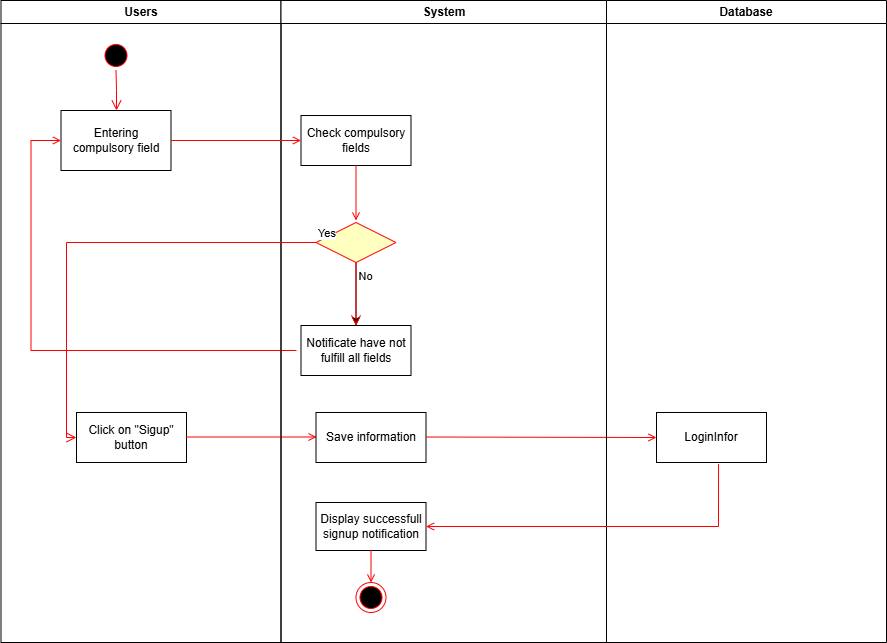

The diagram above was exported from draw.io. Its source (the exported page's mxGraphModel, read from the mxfile embedded in the PNG):
<mxGraphModel dx="946" dy="563" grid="1" gridSize="10" guides="1" tooltips="1" connect="1" arrows="1" fold="1" page="1" pageScale="1" pageWidth="850" pageHeight="1100" math="0" shadow="0">
  <root>
    <mxCell id="0" />
    <mxCell id="1" parent="0" />
    <mxCell id="vho5EiK9MDap-uXq6lQk-1" value="Users" style="swimlane;whiteSpace=wrap" parent="1" vertex="1">
      <mxGeometry x="174.5" y="138" width="280" height="642" as="geometry" />
    </mxCell>
    <mxCell id="vho5EiK9MDap-uXq6lQk-2" value="" style="ellipse;shape=startState;fillColor=#000000;strokeColor=#ff0000;" parent="vho5EiK9MDap-uXq6lQk-1" vertex="1">
      <mxGeometry x="100" y="40" width="30" height="30" as="geometry" />
    </mxCell>
    <mxCell id="vho5EiK9MDap-uXq6lQk-3" value="" style="edgeStyle=elbowEdgeStyle;elbow=horizontal;verticalAlign=bottom;endArrow=open;endSize=8;strokeColor=#FF0000;endFill=1;rounded=0" parent="vho5EiK9MDap-uXq6lQk-1" source="vho5EiK9MDap-uXq6lQk-2" target="vho5EiK9MDap-uXq6lQk-4" edge="1">
      <mxGeometry x="100" y="40" as="geometry">
        <mxPoint x="115" y="110" as="targetPoint" />
      </mxGeometry>
    </mxCell>
    <mxCell id="vho5EiK9MDap-uXq6lQk-4" value="Entering compulsory field" style="whiteSpace=wrap;" parent="vho5EiK9MDap-uXq6lQk-1" vertex="1">
      <mxGeometry x="60" y="110" width="110" height="60" as="geometry" />
    </mxCell>
    <mxCell id="vho5EiK9MDap-uXq6lQk-5" value="" style="edgeStyle=elbowEdgeStyle;elbow=horizontal;strokeColor=#FF0000;endArrow=open;endFill=1;rounded=0" parent="vho5EiK9MDap-uXq6lQk-1" target="vho5EiK9MDap-uXq6lQk-4" edge="1">
      <mxGeometry width="100" height="100" relative="1" as="geometry">
        <mxPoint x="295.5" y="350" as="sourcePoint" />
        <mxPoint x="260" y="190" as="targetPoint" />
        <Array as="points">
          <mxPoint x="30" y="250" />
        </Array>
      </mxGeometry>
    </mxCell>
    <mxCell id="vho5EiK9MDap-uXq6lQk-21" value="Click on &quot;Sigup&quot; button" style="whiteSpace=wrap;" parent="vho5EiK9MDap-uXq6lQk-1" vertex="1">
      <mxGeometry x="75.5" y="412" width="110" height="50" as="geometry" />
    </mxCell>
    <mxCell id="vho5EiK9MDap-uXq6lQk-27" value="" style="endArrow=open;strokeColor=#FF0000;endFill=1;rounded=0;entryX=0;entryY=0.5;entryDx=0;entryDy=0;" parent="vho5EiK9MDap-uXq6lQk-1" edge="1">
      <mxGeometry relative="1" as="geometry">
        <mxPoint x="185.5" y="436.5" as="sourcePoint" />
        <mxPoint x="315.5" y="436.5" as="targetPoint" />
      </mxGeometry>
    </mxCell>
    <mxCell id="vho5EiK9MDap-uXq6lQk-6" value="System" style="swimlane;whiteSpace=wrap;startSize=23;" parent="1" vertex="1">
      <mxGeometry x="454.5" y="138" width="325.5" height="642" as="geometry" />
    </mxCell>
    <mxCell id="vho5EiK9MDap-uXq6lQk-7" value="Check compulsory fields" style="whiteSpace=wrap;" parent="vho5EiK9MDap-uXq6lQk-6" vertex="1">
      <mxGeometry x="20" y="115" width="110" height="50" as="geometry" />
    </mxCell>
    <mxCell id="vho5EiK9MDap-uXq6lQk-8" value="" style="endArrow=open;strokeColor=#FF0000;endFill=1;rounded=0" parent="vho5EiK9MDap-uXq6lQk-6" source="vho5EiK9MDap-uXq6lQk-7" edge="1">
      <mxGeometry relative="1" as="geometry">
        <mxPoint x="75" y="220" as="targetPoint" />
      </mxGeometry>
    </mxCell>
    <mxCell id="vho5EiK9MDap-uXq6lQk-9" value="Notificate have not fulfill all fields" style="whiteSpace=wrap;" parent="vho5EiK9MDap-uXq6lQk-6" vertex="1">
      <mxGeometry x="20" y="325" width="110" height="50" as="geometry" />
    </mxCell>
    <mxCell id="vho5EiK9MDap-uXq6lQk-10" value="" style="edgeStyle=orthogonalEdgeStyle;rounded=0;orthogonalLoop=1;jettySize=auto;html=1;" parent="vho5EiK9MDap-uXq6lQk-6" source="vho5EiK9MDap-uXq6lQk-12" target="vho5EiK9MDap-uXq6lQk-9" edge="1">
      <mxGeometry relative="1" as="geometry" />
    </mxCell>
    <mxCell id="vho5EiK9MDap-uXq6lQk-11" value="No" style="edgeLabel;html=1;align=center;verticalAlign=middle;resizable=0;points=[];" parent="vho5EiK9MDap-uXq6lQk-10" connectable="0" vertex="1">
      <mxGeometry x="-0.5873" y="9" relative="1" as="geometry">
        <mxPoint as="offset" />
      </mxGeometry>
    </mxCell>
    <mxCell id="vho5EiK9MDap-uXq6lQk-12" value="" style="rhombus;whiteSpace=wrap;html=1;fontColor=#000000;fillColor=#ffffc0;strokeColor=#ff0000;" parent="vho5EiK9MDap-uXq6lQk-6" vertex="1">
      <mxGeometry x="35" y="222" width="80" height="40" as="geometry" />
    </mxCell>
    <mxCell id="vho5EiK9MDap-uXq6lQk-14" value="" style="edgeStyle=orthogonalEdgeStyle;html=1;align=left;verticalAlign=top;endArrow=open;endSize=8;strokeColor=#ff0000;rounded=0;entryX=0.5;entryY=0;entryDx=0;entryDy=0;" parent="vho5EiK9MDap-uXq6lQk-6" source="vho5EiK9MDap-uXq6lQk-12" target="vho5EiK9MDap-uXq6lQk-9" edge="1">
      <mxGeometry x="-1" relative="1" as="geometry">
        <mxPoint x="90.5" y="312" as="targetPoint" />
      </mxGeometry>
    </mxCell>
    <mxCell id="vho5EiK9MDap-uXq6lQk-15" value="Save information" style="whiteSpace=wrap;" parent="vho5EiK9MDap-uXq6lQk-6" vertex="1">
      <mxGeometry x="35" y="412" width="110" height="50" as="geometry" />
    </mxCell>
    <mxCell id="vho5EiK9MDap-uXq6lQk-28" value="" style="endArrow=open;strokeColor=#FF0000;endFill=1;rounded=0;entryX=0;entryY=0.5;entryDx=0;entryDy=0;" parent="vho5EiK9MDap-uXq6lQk-6" target="vho5EiK9MDap-uXq6lQk-31" edge="1">
      <mxGeometry relative="1" as="geometry">
        <mxPoint x="145" y="436.5" as="sourcePoint" />
        <mxPoint x="165.5" y="437" as="targetPoint" />
      </mxGeometry>
    </mxCell>
    <mxCell id="9v9m_sGJaqNx-xJtq4kL-1" value="Display successfull signup notification" style="rounded=0;whiteSpace=wrap;html=1;" parent="vho5EiK9MDap-uXq6lQk-6" vertex="1">
      <mxGeometry x="35" y="502" width="110" height="48" as="geometry" />
    </mxCell>
    <mxCell id="vho5EiK9MDap-uXq6lQk-18" value="" style="ellipse;shape=endState;fillColor=#000000;strokeColor=#ff0000" parent="vho5EiK9MDap-uXq6lQk-6" vertex="1">
      <mxGeometry x="75" y="582" width="30" height="30" as="geometry" />
    </mxCell>
    <mxCell id="9v9m_sGJaqNx-xJtq4kL-2" value="" style="endArrow=open;strokeColor=#FF0000;endFill=1;rounded=0;entryX=0.5;entryY=0;entryDx=0;entryDy=0;exitX=0.5;exitY=1;exitDx=0;exitDy=0;" parent="vho5EiK9MDap-uXq6lQk-6" source="9v9m_sGJaqNx-xJtq4kL-1" target="vho5EiK9MDap-uXq6lQk-18" edge="1">
      <mxGeometry relative="1" as="geometry">
        <mxPoint x="85.5" y="550" as="sourcePoint" />
        <mxPoint x="215.5" y="550" as="targetPoint" />
      </mxGeometry>
    </mxCell>
    <mxCell id="vho5EiK9MDap-uXq6lQk-20" value="Database" style="swimlane;whiteSpace=wrap" parent="1" vertex="1">
      <mxGeometry x="780" y="138" width="280" height="642" as="geometry" />
    </mxCell>
    <mxCell id="vho5EiK9MDap-uXq6lQk-31" value="LoginInfor" style="html=1;whiteSpace=wrap;" parent="vho5EiK9MDap-uXq6lQk-20" vertex="1">
      <mxGeometry x="50" y="412" width="110" height="50" as="geometry" />
    </mxCell>
    <mxCell id="vho5EiK9MDap-uXq6lQk-24" value="" style="endArrow=open;strokeColor=#FF0000;endFill=1;rounded=0;entryX=0;entryY=0.5;entryDx=0;entryDy=0;" parent="1" source="vho5EiK9MDap-uXq6lQk-4" target="vho5EiK9MDap-uXq6lQk-7" edge="1">
      <mxGeometry relative="1" as="geometry" />
    </mxCell>
    <mxCell id="vho5EiK9MDap-uXq6lQk-13" value="Yes" style="edgeStyle=orthogonalEdgeStyle;html=1;align=left;verticalAlign=bottom;endArrow=open;endSize=8;strokeColor=#ff0000;rounded=0;entryX=0;entryY=0.5;entryDx=0;entryDy=0;" parent="1" source="vho5EiK9MDap-uXq6lQk-12" target="vho5EiK9MDap-uXq6lQk-21" edge="1">
      <mxGeometry x="-1" relative="1" as="geometry">
        <mxPoint x="780" y="380" as="targetPoint" />
      </mxGeometry>
    </mxCell>
    <mxCell id="vho5EiK9MDap-uXq6lQk-19" value="" style="endArrow=open;strokeColor=#FF0000;endFill=1;rounded=0;exitX=0.564;exitY=1.03;exitDx=0;exitDy=0;exitPerimeter=0;entryX=1;entryY=0.5;entryDx=0;entryDy=0;" parent="1" source="vho5EiK9MDap-uXq6lQk-31" target="9v9m_sGJaqNx-xJtq4kL-1" edge="1">
      <mxGeometry relative="1" as="geometry">
        <mxPoint x="560" y="690" as="sourcePoint" />
        <mxPoint x="560" y="730" as="targetPoint" />
        <Array as="points">
          <mxPoint x="892" y="664" />
        </Array>
      </mxGeometry>
    </mxCell>
  </root>
</mxGraphModel>